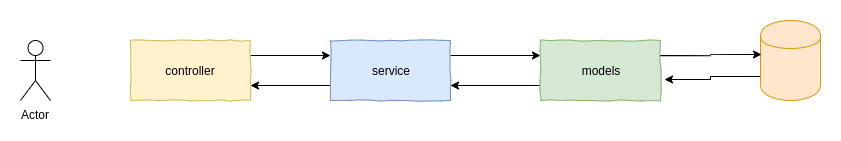

The diagram above was exported from draw.io. Its source (the exported page's mxGraphModel, read from the mxfile embedded in the PNG):
<mxGraphModel dx="1422" dy="824" grid="1" gridSize="10" guides="1" tooltips="1" connect="1" arrows="1" fold="1" page="1" pageScale="1" pageWidth="980" pageHeight="690" math="0" shadow="0">
  <root>
    <mxCell id="0" />
    <mxCell id="1" parent="0" />
    <mxCell id="xeaUCL44NZsb8w_nEg3M-9" style="edgeStyle=orthogonalEdgeStyle;rounded=0;orthogonalLoop=1;jettySize=auto;html=1;exitX=1;exitY=0.25;exitDx=0;exitDy=0;entryX=0;entryY=0.25;entryDx=0;entryDy=0;" edge="1" parent="1" source="xeaUCL44NZsb8w_nEg3M-2" target="xeaUCL44NZsb8w_nEg3M-3">
      <mxGeometry relative="1" as="geometry" />
    </mxCell>
    <mxCell id="xeaUCL44NZsb8w_nEg3M-2" value="controller" style="rounded=0;whiteSpace=wrap;html=1;comic=1;fillColor=#fff2cc;strokeColor=#d6b656;" vertex="1" parent="1">
      <mxGeometry x="180" y="270" width="120" height="60" as="geometry" />
    </mxCell>
    <mxCell id="xeaUCL44NZsb8w_nEg3M-10" style="edgeStyle=orthogonalEdgeStyle;rounded=0;orthogonalLoop=1;jettySize=auto;html=1;exitX=1;exitY=0.25;exitDx=0;exitDy=0;entryX=0;entryY=0.25;entryDx=0;entryDy=0;" edge="1" parent="1" source="xeaUCL44NZsb8w_nEg3M-3" target="xeaUCL44NZsb8w_nEg3M-8">
      <mxGeometry relative="1" as="geometry" />
    </mxCell>
    <mxCell id="xeaUCL44NZsb8w_nEg3M-14" style="edgeStyle=orthogonalEdgeStyle;rounded=0;orthogonalLoop=1;jettySize=auto;html=1;exitX=0;exitY=0.75;exitDx=0;exitDy=0;entryX=1;entryY=0.75;entryDx=0;entryDy=0;" edge="1" parent="1" source="xeaUCL44NZsb8w_nEg3M-3" target="xeaUCL44NZsb8w_nEg3M-2">
      <mxGeometry relative="1" as="geometry" />
    </mxCell>
    <mxCell id="xeaUCL44NZsb8w_nEg3M-3" value="service" style="rounded=0;whiteSpace=wrap;html=1;comic=1;fillColor=#dae8fc;strokeColor=#6c8ebf;" vertex="1" parent="1">
      <mxGeometry x="380" y="270" width="120" height="60" as="geometry" />
    </mxCell>
    <mxCell id="xeaUCL44NZsb8w_nEg3M-16" style="edgeStyle=orthogonalEdgeStyle;rounded=0;orthogonalLoop=1;jettySize=auto;html=1;exitX=0;exitY=0.7;exitDx=0;exitDy=0;entryX=1.033;entryY=0.65;entryDx=0;entryDy=0;entryPerimeter=0;" edge="1" parent="1" source="xeaUCL44NZsb8w_nEg3M-4" target="xeaUCL44NZsb8w_nEg3M-8">
      <mxGeometry relative="1" as="geometry">
        <mxPoint x="720" y="306" as="targetPoint" />
      </mxGeometry>
    </mxCell>
    <mxCell id="xeaUCL44NZsb8w_nEg3M-4" value="" style="shape=cylinder;whiteSpace=wrap;html=1;boundedLbl=1;backgroundOutline=1;fillColor=#ffe6cc;strokeColor=#d79b00;" vertex="1" parent="1">
      <mxGeometry x="810" y="250" width="60" height="80" as="geometry" />
    </mxCell>
    <mxCell id="xeaUCL44NZsb8w_nEg3M-11" style="edgeStyle=orthogonalEdgeStyle;orthogonalLoop=1;jettySize=auto;html=1;exitX=1;exitY=0.25;exitDx=0;exitDy=0;entryX=0.017;entryY=0.425;entryDx=0;entryDy=0;entryPerimeter=0;curved=1;" edge="1" parent="1" source="xeaUCL44NZsb8w_nEg3M-8" target="xeaUCL44NZsb8w_nEg3M-4">
      <mxGeometry relative="1" as="geometry" />
    </mxCell>
    <mxCell id="xeaUCL44NZsb8w_nEg3M-13" style="edgeStyle=orthogonalEdgeStyle;rounded=0;orthogonalLoop=1;jettySize=auto;html=1;exitX=0;exitY=0.75;exitDx=0;exitDy=0;entryX=1;entryY=0.75;entryDx=0;entryDy=0;" edge="1" parent="1" source="xeaUCL44NZsb8w_nEg3M-8" target="xeaUCL44NZsb8w_nEg3M-3">
      <mxGeometry relative="1" as="geometry" />
    </mxCell>
    <mxCell id="xeaUCL44NZsb8w_nEg3M-8" value="models" style="rounded=0;whiteSpace=wrap;html=1;comic=1;fillColor=#d5e8d4;strokeColor=#82b366;" vertex="1" parent="1">
      <mxGeometry x="590" y="270" width="120" height="60" as="geometry" />
    </mxCell>
    <mxCell id="xeaUCL44NZsb8w_nEg3M-15" value="Actor" style="shape=umlActor;verticalLabelPosition=bottom;labelBackgroundColor=#ffffff;verticalAlign=top;html=1;outlineConnect=0;" vertex="1" parent="1">
      <mxGeometry x="70" y="270" width="30" height="60" as="geometry" />
    </mxCell>
  </root>
</mxGraphModel>